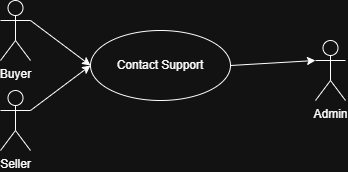

The diagram above was exported from draw.io. Its source (the exported page's mxGraphModel, read from the mxfile embedded in the PNG):
<mxGraphModel dx="985" dy="622" grid="1" gridSize="10" guides="1" tooltips="1" connect="1" arrows="1" fold="1" page="1" pageScale="1" pageWidth="850" pageHeight="1100" math="0" shadow="0">
  <root>
    <mxCell id="0" />
    <mxCell id="1" parent="0" />
    <mxCell id="W8r9pqqgAF5Yp4iDKljO-1" parent="1" style="shape=umlActor;verticalLabelPosition=bottom;verticalAlign=top;html=1;" value="Buyer" vertex="1">
      <mxGeometry height="60" width="30" x="80" y="60" as="geometry" />
    </mxCell>
    <mxCell id="W8r9pqqgAF5Yp4iDKljO-2" parent="1" style="ellipse;whiteSpace=wrap;html=1;" value="Contact Support" vertex="1">
      <mxGeometry height="70" width="140" x="170" y="90" as="geometry" />
    </mxCell>
    <mxCell id="W8r9pqqgAF5Yp4iDKljO-3" parent="1" style="shape=umlActor;verticalLabelPosition=bottom;verticalAlign=top;html=1;" value="Admin" vertex="1">
      <mxGeometry height="60" width="30" x="395" y="100" as="geometry" />
    </mxCell>
    <mxCell id="W8r9pqqgAF5Yp4iDKljO-4" edge="1" parent="1" source="W8r9pqqgAF5Yp4iDKljO-1" style="endArrow=classic;html=1;rounded=0;exitX=1;exitY=0.3333333333333333;exitDx=0;exitDy=0;exitPerimeter=0;entryX=0;entryY=0.5;entryDx=0;entryDy=0;" target="W8r9pqqgAF5Yp4iDKljO-2" value="">
      <mxGeometry height="50" relative="1" width="50" as="geometry">
        <mxPoint x="480" y="350" as="sourcePoint" />
        <mxPoint x="530" y="300" as="targetPoint" />
      </mxGeometry>
    </mxCell>
    <mxCell id="W8r9pqqgAF5Yp4iDKljO-5" edge="1" parent="1" source="W8r9pqqgAF5Yp4iDKljO-2" style="endArrow=classic;html=1;rounded=0;exitX=1;exitY=0.5;exitDx=0;exitDy=0;entryX=0;entryY=0.3333333333333333;entryDx=0;entryDy=0;entryPerimeter=0;" target="W8r9pqqgAF5Yp4iDKljO-3" value="">
      <mxGeometry height="50" relative="1" width="50" as="geometry">
        <mxPoint x="570" y="350" as="sourcePoint" />
        <mxPoint x="620" y="300" as="targetPoint" />
      </mxGeometry>
    </mxCell>
    <mxCell id="qM1Z-KeYsYJGoiQzzUZw-1" parent="1" style="shape=umlActor;verticalLabelPosition=bottom;verticalAlign=top;html=1;" value="Seller" vertex="1">
      <mxGeometry height="60" width="30" x="80" y="150" as="geometry" />
    </mxCell>
    <mxCell id="qM1Z-KeYsYJGoiQzzUZw-2" edge="1" parent="1" source="qM1Z-KeYsYJGoiQzzUZw-1" style="endArrow=classic;html=1;rounded=0;exitX=1;exitY=0.3333333333333333;exitDx=0;exitDy=0;exitPerimeter=0;entryX=0;entryY=0.5;entryDx=0;entryDy=0;" target="W8r9pqqgAF5Yp4iDKljO-2" value="">
      <mxGeometry height="50" relative="1" width="50" as="geometry">
        <mxPoint x="100" y="180" as="sourcePoint" />
        <mxPoint x="120" y="235" as="targetPoint" />
      </mxGeometry>
    </mxCell>
  </root>
</mxGraphModel>